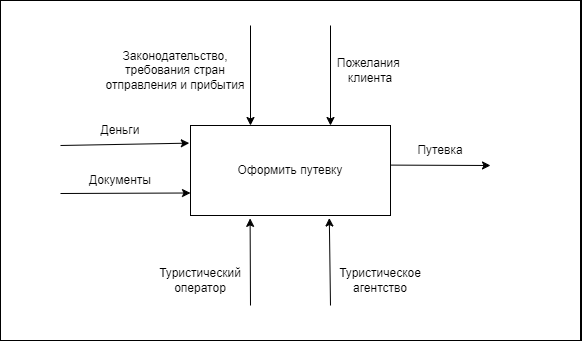

The diagram above was exported from draw.io. Its source (the exported page's mxGraphModel, read from the mxfile embedded in the PNG):
<mxGraphModel dx="724" dy="390" grid="1" gridSize="10" guides="1" tooltips="1" connect="1" arrows="1" fold="1" page="1" pageScale="1" pageWidth="827" pageHeight="1169" background="light-dark(#FFFFFF,#FFFFFF)" math="0" shadow="0">
  <root>
    <mxCell id="0" />
    <mxCell id="1" parent="0" />
    <mxCell id="f9ZwQT1gKBpfewzHXoga-22" value="" style="verticalLabelPosition=bottom;verticalAlign=top;html=1;shape=mxgraph.basic.rect;fillColor2=none;strokeWidth=1;size=20;indent=5;" vertex="1" parent="1">
      <mxGeometry x="90" y="115" width="580" height="340" as="geometry" />
    </mxCell>
    <mxCell id="f9ZwQT1gKBpfewzHXoga-2" value="Оформить путевку" style="rounded=0;whiteSpace=wrap;html=1;" vertex="1" parent="1">
      <mxGeometry x="280" y="240" width="200" height="90" as="geometry" />
    </mxCell>
    <mxCell id="f9ZwQT1gKBpfewzHXoga-4" value="" style="endArrow=classic;html=1;rounded=0;entryX=0.694;entryY=1.028;entryDx=0;entryDy=0;entryPerimeter=0;" edge="1" parent="1" target="f9ZwQT1gKBpfewzHXoga-2">
      <mxGeometry width="50" height="50" relative="1" as="geometry">
        <mxPoint x="420" y="420" as="sourcePoint" />
        <mxPoint x="470" y="370" as="targetPoint" />
      </mxGeometry>
    </mxCell>
    <mxCell id="f9ZwQT1gKBpfewzHXoga-5" value="" style="endArrow=classic;html=1;rounded=0;entryX=0.298;entryY=1.032;entryDx=0;entryDy=0;entryPerimeter=0;" edge="1" parent="1" target="f9ZwQT1gKBpfewzHXoga-2">
      <mxGeometry width="50" height="50" relative="1" as="geometry">
        <mxPoint x="340" y="420" as="sourcePoint" />
        <mxPoint x="360" y="330" as="targetPoint" />
      </mxGeometry>
    </mxCell>
    <mxCell id="f9ZwQT1gKBpfewzHXoga-6" value="Туристическое агентство" style="text;strokeColor=none;align=center;fillColor=none;html=1;verticalAlign=middle;whiteSpace=wrap;rounded=0;" vertex="1" parent="1">
      <mxGeometry x="440" y="380" width="60" height="30" as="geometry" />
    </mxCell>
    <mxCell id="f9ZwQT1gKBpfewzHXoga-7" value="Туристический&lt;div&gt;оператор&lt;/div&gt;" style="text;strokeColor=none;align=center;fillColor=none;html=1;verticalAlign=middle;whiteSpace=wrap;rounded=0;" vertex="1" parent="1">
      <mxGeometry x="260" y="380" width="60" height="30" as="geometry" />
    </mxCell>
    <mxCell id="f9ZwQT1gKBpfewzHXoga-8" value="" style="endArrow=classic;html=1;rounded=0;entryX=-0.006;entryY=0.196;entryDx=0;entryDy=0;entryPerimeter=0;" edge="1" parent="1" target="f9ZwQT1gKBpfewzHXoga-2">
      <mxGeometry width="50" height="50" relative="1" as="geometry">
        <mxPoint x="150" y="260" as="sourcePoint" />
        <mxPoint x="200" y="230" as="targetPoint" />
      </mxGeometry>
    </mxCell>
    <mxCell id="f9ZwQT1gKBpfewzHXoga-9" value="" style="endArrow=classic;html=1;rounded=0;entryX=0;entryY=0.75;entryDx=0;entryDy=0;" edge="1" parent="1" target="f9ZwQT1gKBpfewzHXoga-2">
      <mxGeometry width="50" height="50" relative="1" as="geometry">
        <mxPoint x="150" y="308" as="sourcePoint" />
        <mxPoint x="280" y="284" as="targetPoint" />
      </mxGeometry>
    </mxCell>
    <mxCell id="f9ZwQT1gKBpfewzHXoga-10" value="Деньги" style="text;strokeColor=none;align=center;fillColor=none;html=1;verticalAlign=middle;whiteSpace=wrap;rounded=0;" vertex="1" parent="1">
      <mxGeometry x="180" y="230" width="60" height="30" as="geometry" />
    </mxCell>
    <mxCell id="f9ZwQT1gKBpfewzHXoga-11" value="Документы" style="text;strokeColor=none;align=center;fillColor=none;html=1;verticalAlign=middle;whiteSpace=wrap;rounded=0;" vertex="1" parent="1">
      <mxGeometry x="180" y="280" width="60" height="30" as="geometry" />
    </mxCell>
    <mxCell id="f9ZwQT1gKBpfewzHXoga-13" value="Путевка" style="text;strokeColor=none;align=center;fillColor=none;html=1;verticalAlign=middle;whiteSpace=wrap;rounded=0;" vertex="1" parent="1">
      <mxGeometry x="500" y="250" width="60" height="30" as="geometry" />
    </mxCell>
    <mxCell id="f9ZwQT1gKBpfewzHXoga-14" value="" style="endArrow=classic;html=1;rounded=0;entryX=0.3;entryY=0;entryDx=0;entryDy=0;entryPerimeter=0;" edge="1" parent="1" target="f9ZwQT1gKBpfewzHXoga-2">
      <mxGeometry width="50" height="50" relative="1" as="geometry">
        <mxPoint x="340" y="140" as="sourcePoint" />
        <mxPoint x="330" y="120" as="targetPoint" />
      </mxGeometry>
    </mxCell>
    <mxCell id="f9ZwQT1gKBpfewzHXoga-15" value="" style="endArrow=classic;html=1;rounded=0;entryX=0.3;entryY=0;entryDx=0;entryDy=0;entryPerimeter=0;" edge="1" parent="1">
      <mxGeometry width="50" height="50" relative="1" as="geometry">
        <mxPoint x="420" y="140" as="sourcePoint" />
        <mxPoint x="420" y="240" as="targetPoint" />
      </mxGeometry>
    </mxCell>
    <mxCell id="f9ZwQT1gKBpfewzHXoga-16" value="Пожелания&amp;nbsp;&lt;div&gt;клиента&lt;/div&gt;" style="text;strokeColor=none;align=center;fillColor=none;html=1;verticalAlign=middle;whiteSpace=wrap;rounded=0;" vertex="1" parent="1">
      <mxGeometry x="430" y="170" width="60" height="30" as="geometry" />
    </mxCell>
    <mxCell id="f9ZwQT1gKBpfewzHXoga-17" value="Законодательство,&lt;div&gt;требования стран отправления и прибытия&lt;/div&gt;" style="text;strokeColor=none;align=center;fillColor=none;html=1;verticalAlign=middle;whiteSpace=wrap;rounded=0;" vertex="1" parent="1">
      <mxGeometry x="190" y="160" width="150" height="50" as="geometry" />
    </mxCell>
    <mxCell id="f9ZwQT1gKBpfewzHXoga-21" value="" style="endArrow=classic;html=1;rounded=0;exitX=0.998;exitY=0.44;exitDx=0;exitDy=0;exitPerimeter=0;" edge="1" parent="1" source="f9ZwQT1gKBpfewzHXoga-2">
      <mxGeometry width="50" height="50" relative="1" as="geometry">
        <mxPoint x="480" y="280" as="sourcePoint" />
        <mxPoint x="580" y="280" as="targetPoint" />
      </mxGeometry>
    </mxCell>
  </root>
</mxGraphModel>